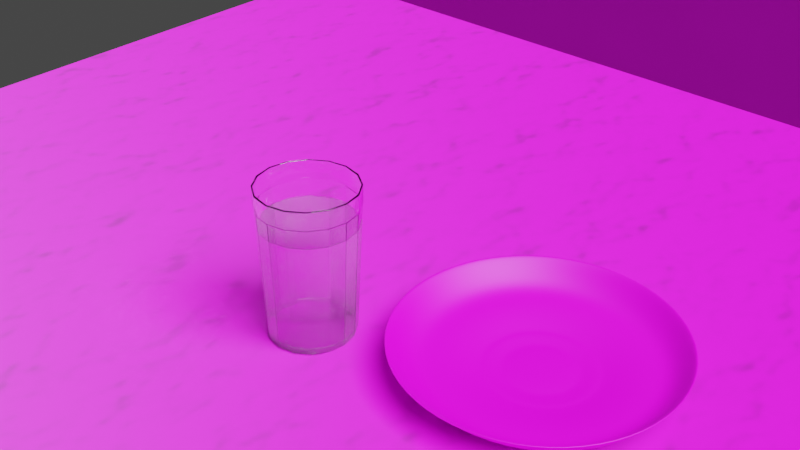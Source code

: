 # Source: blend.blend  (saved by Blender 2.91.10; exported with 4.5.12 LTS)
import bpy
from mathutils import Matrix  # noqa: F401  (used for matrix-valued properties, if any)

bpy.ops.wm.read_factory_settings(use_empty=True)
scene = bpy.context.scene
scene.name = 'Scene'

# ---- collections
col_collection = bpy.data.collections.new('Collection'); scene.collection.children.link(col_collection)
col_x = bpy.data.collections.new('Натюрморт'); scene.collection.children.link(col_x)

# ---- images (referenced by path relative to the original .blend; pixels are not part of the script)
import os
ASSET_DIR = os.environ.get("B2B_ASSET_DIR", "")  # directory of the original .blend (textures are referenced by path, not embedded)
HERE = os.path.dirname(os.path.abspath(__file__))  # packed textures are extracted next to this script under _unpacked/

def load_image(name, relpath, width, height, colorspace="sRGB"):
    """Load a texture the original file referenced (path relative to the .blend, or extracted next to this script)."""
    p = next((c for c in (os.path.join(HERE, relpath), os.path.join(ASSET_DIR, relpath)) if relpath and os.path.exists(c)), "")
    if p:
        img = bpy.data.images.load(p, check_existing=True)
        img.name = name
    else:  # same state as the original file: an image datablock whose file is absent (Cycles renders it pink)
        img = bpy.data.images.new(name, width, height)
        img.source = "FILE"
        img.filepath = "//" + (relpath or name)
    img.colorspace_settings.name = colorspace
    return img
img_bricks01_col_var1_3k_jpg = load_image('Bricks01_COL_VAR1_3K.jpg', 'Стакан/Bricks01_COL_VAR1_3K.jpg', 1024, 1024, 'sRGB')
img_woodplanksworn33_col_var1_3k_jpg = load_image('WoodPlanksWorn33_COL_VAR1_3K.jpg', 'Стакан/3K/WoodPlanksWorn33_COL_VAR1_3K.jpg', 1024, 1024, 'sRGB')
img_woodplanksworn33_nrm_3k_jpg = load_image('WoodPlanksWorn33_NRM_3K.jpg', 'Стакан/3K/WoodPlanksWorn33_NRM_3K.jpg', 1024, 1024, 'sRGB')
img_x = load_image('Текстура тарелки', 'Стакан/Текстура тарелки.png', 1024, 1024, 'sRGB')

# ---- materials (node trees are filled in below, after node groups)
mat_x = bpy.data.materials.new('Материал')
mat_x.displacement_method = 'BOTH'
mat_003 = bpy.data.materials.new('Материал.003')
mat_003.displacement_method = 'BOTH'
mat_002 = bpy.data.materials.new('Материал.002')
mat_004 = bpy.data.materials.new('Материал.004')
mat_006 = bpy.data.materials.new('Материал.006')

# ---- material node trees
mat_x.use_nodes = True; mat_x.node_tree.nodes.clear()
_N = mat_x.node_tree.nodes; _L = mat_x.node_tree.links
n0 = _N.new('ShaderNodeBsdfPrincipled'); n0.name = 'Principled BSDF'; n0.location = (10, 300)
n0.distribution = 'GGX'
n0.subsurface_method = 'BURLEY'
n0.inputs[3].default_value = 1.45
n0.inputs[27].default_value = (0.0, 0.0, 0.0, 1.0)
n0.inputs[28].default_value = 1.0
n1 = _N.new('ShaderNodeOutputMaterial'); n1.name = 'Material Output'; n1.location = (300, 300)
n2 = _N.new('ShaderNodeTexImage'); n2.name = 'Изображение-текстура'; n2.location = (-816, 100)
n2.image = img_bricks01_col_var1_3k_jpg
n3 = _N.new('ShaderNodeTexCoord'); n3.name = 'Текстурные координаты'; n3.location = (-600, -180)
n4 = _N.new('ShaderNodeVectorDisplacement'); n4.name = 'Векторное смещение'; n4.location = (-180, 0)
n4.inputs[2].default_value = 0.001
n5 = _N.new('ShaderNodeTexNoise'); n5.name = 'Текстура шума'; n5.location = (-380, -80)
n5.inputs[2].default_value = 2.3
_L.new(n0.outputs[0], n1.inputs[0])
_L.new(n2.outputs[0], n0.inputs[0])
_L.new(n3.outputs[3], n5.inputs[0])
_L.new(n5.outputs[1], n4.inputs[0])
_L.new(n4.outputs[0], n1.inputs[2])
n1.is_active_output = True
mat_003.use_nodes = True; mat_003.node_tree.nodes.clear()
_N = mat_003.node_tree.nodes; _L = mat_003.node_tree.links
n0 = _N.new('ShaderNodeTexImage'); n0.name = 'Изображение-текстура'; n0.location = (-634, 305)
n0.image = img_woodplanksworn33_col_var1_3k_jpg
n1 = _N.new('ShaderNodeTexNoise'); n1.name = 'Текстура шума'; n1.location = (-277, 111)
n1.inputs[2].default_value = 11.4
n2 = _N.new('ShaderNodeTexCoord'); n2.name = 'Текстурные координаты'; n2.location = (-599, -14)
n3 = _N.new('ShaderNodeVectorDisplacement'); n3.name = 'Векторное смещение'; n3.location = (90, 25)
n3.inputs[1].default_value = 0.5
n3.inputs[2].default_value = 0.05
n4 = _N.new('ShaderNodeBsdfPrincipled'); n4.name = 'Principled BSDF'; n4.location = (423, 319)
n4.distribution = 'GGX'
n4.subsurface_method = 'BURLEY'
n4.inputs[3].default_value = 1.45
n4.inputs[27].default_value = (0.0, 0.0, 0.0, 1.0)
n4.inputs[28].default_value = 1.0
n5 = _N.new('ShaderNodeOutputMaterial'); n5.name = 'Material Output'; n5.location = (817, 199)
n6 = _N.new('ShaderNodeTexImage'); n6.name = 'Изображение-текстура.001'; n6.location = (-271, -255)
n6.image = img_woodplanksworn33_nrm_3k_jpg
_L.new(n0.outputs[0], n4.inputs[0])
_L.new(n2.outputs[3], n1.inputs[0])
_L.new(n1.outputs[1], n3.inputs[0])
_L.new(n3.outputs[0], n5.inputs[2])
_L.new(n4.outputs[0], n5.inputs[0])
_L.new(n6.outputs[0], n4.inputs[5])
n5.is_active_output = True
mat_002.use_nodes = True; mat_002.node_tree.nodes.clear()
_N = mat_002.node_tree.nodes; _L = mat_002.node_tree.links
n0 = _N.new('ShaderNodeOutputMaterial'); n0.name = 'Material Output'; n0.location = (300, 300)
n1 = _N.new('ShaderNodeBsdfGlass'); n1.name = 'BSDF стекла'; n1.location = (-17, 300)
n1.distribution = 'BECKMANN'
n1.inputs[1].default_value = 0.05
_L.new(n1.outputs[0], n0.inputs[0])
n0.is_active_output = True
mat_004.use_nodes = True; mat_004.node_tree.nodes.clear()
_N = mat_004.node_tree.nodes; _L = mat_004.node_tree.links
n0 = _N.new('ShaderNodeOutputMaterial'); n0.name = 'Material Output'; n0.location = (421, 373)
n1 = _N.new('ShaderNodeBsdfPrincipled'); n1.name = 'Principled BSDF'; n1.location = (131, 373)
n1.distribution = 'GGX'
n1.subsurface_method = 'BURLEY'
n1.inputs[2].default_value = 0.2
n1.inputs[3].default_value = 1.45
n1.inputs[9].default_value = (0.2, 0.2, 0.2)
n1.inputs[18].default_value = 0.9007
n1.inputs[27].default_value = (0.0, 0.0, 0.0, 1.0)
n1.inputs[28].default_value = 1.0
n2 = _N.new('ShaderNodeTexWhiteNoise'); n2.name = 'White Noise Texture'; n2.location = (-333, 156)
_L.new(n1.outputs[0], n0.inputs[0])
_L.new(n2.outputs[0], n1.inputs[4])
n0.is_active_output = True
mat_006.use_nodes = True; mat_006.node_tree.nodes.clear()
_N = mat_006.node_tree.nodes; _L = mat_006.node_tree.links
n0 = _N.new('ShaderNodeBsdfPrincipled'); n0.name = 'Principled BSDF'; n0.location = (10, 300)
n0.distribution = 'GGX'
n0.subsurface_method = 'BURLEY'
n0.inputs[3].default_value = 1.45
n0.inputs[27].default_value = (0.0, 0.0, 0.0, 1.0)
n0.inputs[28].default_value = 1.0
n1 = _N.new('ShaderNodeOutputMaterial'); n1.name = 'Material Output'; n1.location = (300, 300)
n2 = _N.new('ShaderNodeTexImage'); n2.name = 'Изображение-текстура'; n2.location = (-460, 280)
n2.image = img_x
_L.new(n0.outputs[0], n1.inputs[0])
_L.new(n2.outputs[0], n0.inputs[0])
n1.is_active_output = True

# ---- world
world_world = bpy.data.worlds.new('World'); scene.world = world_world
world_world.use_nodes = True; world_world.node_tree.nodes.clear()
_N = world_world.node_tree.nodes; _L = world_world.node_tree.links
n0 = _N.new('ShaderNodeOutputWorld'); n0.name = 'World Output'; n0.location = (300, 300)
n1 = _N.new('ShaderNodeBackground'); n1.name = 'Background'; n1.location = (10, 300)
n1.inputs[0].default_value = (0.05088, 0.05088, 0.05088, 1.0)
_L.new(n1.outputs[0], n0.inputs[0])
n0.is_active_output = True
world_world.color = (0.05088, 0.05088, 0.05088)
world_world.use_sun_shadow = False
world_world.sun_shadow_jitter_overblur = 0.0

# ---- cameras
cam_camera = bpy.data.cameras.new('Camera')
cam_camera.clip_end = 100.0
cam_camera.ortho_scale = 7.314

# ---- lights
light_light = bpy.data.lights.new('Light', 'SUN')
light_light.transmission_factor = 0.0
light_light.angle = 0.7854
light_light.energy = 5.0
light_light.shadow_soft_size = 4.0
light_light.shadow_cascade_max_distance = 1000.0

# ---- meshes
me_001 = bpy.data.meshes.new('Плоскость.001')
me_001.from_pydata([(-1.0, -1.0, 0.0), (1.0, -1.0, 0.0), (-1.0, 1.0, 0.0), (1.0, 1.0, 0.0)], [], [(0, 1, 3, 2)])
_uv = me_001.uv_layers.new(name='UVКарта')
_uv.uv.foreach_set('vector', [0.0, 0.0, 1.0, 0.0, 1.0, 1.0, 0.0, 1.0])
me_001.materials.append(mat_x)
me_001.use_remesh_fix_poles = True
me_001.use_remesh_preserve_attributes = False
me_001.use_mirror_vertex_groups = False
me_001.update()
me_004 = bpy.data.meshes.new('Плоскость.004')
me_004.from_pydata([(-1.0, -1.0, 0.0), (1.0, -1.0, 0.0), (-1.0, 1.0, 0.0), (1.0, 1.0, 0.0)], [], [(0, 1, 3, 2)])
_uv = me_004.uv_layers.new(name='UVКарта')
_uv.uv.foreach_set('vector', [0.0, 0.0, 1.0, 0.0, 1.0, 1.0, 0.0, 1.0])
me_004.materials.append(mat_003)
me_004.use_remesh_fix_poles = True
me_004.use_remesh_preserve_attributes = False
me_004.use_mirror_vertex_groups = False
me_004.update()
me_x = bpy.data.meshes.new('Цилиндр')
me_x.from_pydata([(8.399e-10, 0.06137, -0.1095), (0.0, 0.07, 0.11), (0.02348, 0.0567, -0.1095), (0.02679, 0.06467, 0.11), (0.04339, 0.04339, -0.1095), (0.0495, 0.0495, 0.11), (0.0567, 0.02348, -0.1095), (0.06467, 0.02679, 0.11), (0.06137, -2.682e-09, -0.1095), (0.07, -3.06e-09, 0.11), (0.0567, -0.02348, -0.1095), (0.06467, -0.02679, 0.11), (0.04339, -0.04339, -0.1095), (0.0495, -0.0495, 0.11), (0.02348, -0.0567, -0.1095), (0.02679, -0.06467, 0.11), (1.011e-08, -0.06137, -0.1095), (1.057e-08, -0.07, 0.11), (-0.02348, -0.0567, -0.1095), (-0.02679, -0.06467, 0.11), (-0.04339, -0.04339, -0.1095), (-0.0495, -0.0495, 0.11), (-0.0567, -0.02348, -0.1095), (-0.06467, -0.02679, 0.11), (-0.06137, 7.318e-10, -0.1095), (-0.07, 8.347e-10, 0.11), (-0.0567, 0.02348, -0.1095), (-0.06467, 0.02679, 0.11), (-0.04339, 0.04339, -0.1095), (-0.0495, 0.0495, 0.11), (-0.02348, 0.0567, -0.1095), (-0.02679, 0.06467, 0.11), (0.0, 0.07, 0.1077), (0.02679, 0.06467, 0.1077), (0.0495, 0.0495, 0.1077), (0.06467, 0.02679, 0.1077), (0.07, -3.06e-09, 0.1077), (0.06467, -0.02679, 0.1077), (0.0495, -0.0495, 0.1077), (0.02679, -0.06467, 0.1077), (1.057e-08, -0.07, 0.1077), (-0.02679, -0.06467, 0.1077), (-0.0495, -0.0495, 0.1077), (-0.06467, -0.02679, 0.1077), (-0.07, 8.347e-10, 0.1077), (-0.06467, 0.02679, 0.1077), (-0.0495, 0.0495, 0.1077), (-0.02679, 0.06467, 0.1077), (0.02679, 0.06467, 0.08322), (0.0495, 0.0495, 0.08322), (0.06467, 0.02679, 0.08322), (0.07, -3.06e-09, 0.08322), (0.06467, -0.02679, 0.08322), (0.0495, -0.0495, 0.08322), (0.02679, -0.06467, 0.08322), (1.057e-08, -0.07, 0.08322), (-0.02679, -0.06467, 0.08322), (-0.0495, -0.0495, 0.08322), (-0.06467, -0.02679, 0.08322), (-0.07, 8.347e-10, 0.08322), (-0.06467, 0.02679, 0.08322), (-0.0495, 0.0495, 0.08322), (-0.02679, 0.06467, 0.08322), (0.0, 0.07, 0.08322), (0.02637, 0.06366, 0.08108), (0.04872, 0.04872, 0.08108), (0.06366, 0.02637, 0.08108), (0.0689, -3.012e-09, 0.08108), (0.06366, -0.02637, 0.08108), (0.04872, -0.04872, 0.08108), (0.02637, -0.06366, 0.08108), (1.05e-08, -0.0689, 0.08108), (-0.02637, -0.06366, 0.08108), (-0.04872, -0.04872, 0.08108), (-0.06366, -0.02637, 0.08108), (-0.0689, 8.216e-10, 0.08108), (-0.06366, 0.02637, 0.08108), (-0.04872, 0.04872, 0.08108), (-0.02637, 0.06366, 0.08108), (9.688e-11, 0.0689, 0.08108), (0.02348, 0.05669, -0.1078), (0.04339, 0.04339, -0.1078), (0.05669, 0.02348, -0.1078), (0.06136, -2.682e-09, -0.1078), (0.05669, -0.02348, -0.1078), (0.04339, -0.04339, -0.1078), (0.02348, -0.05669, -0.1078), (1.011e-08, -0.06136, -0.1078), (-0.02348, -0.05669, -0.1078), (-0.04339, -0.04339, -0.1078), (-0.05669, -0.02348, -0.1078), (-0.06136, 7.317e-10, -0.1078), (-0.05669, 0.02348, -0.1078), (-0.04339, 0.04339, -0.1078), (-0.02348, 0.05669, -0.1078), (8.408e-10, 0.06136, -0.1078), (8.446e-10, 0.06131, -0.1003), (0.02346, 0.05665, -0.1003), (0.04336, 0.04336, -0.1003), (0.05665, 0.02346, -0.1003), (0.06131, -2.68e-09, -0.1003), (0.05665, -0.02346, -0.1003), (0.04336, -0.04336, -0.1003), (0.02346, -0.05665, -0.1003), (1.01e-08, -0.06131, -0.1003), (-0.02346, -0.05665, -0.1003), (-0.04336, -0.04336, -0.1003), (-0.05665, -0.02346, -0.1003), (-0.06131, 7.312e-10, -0.1003), (-0.05665, 0.02346, -0.1003), (-0.04336, 0.04336, -0.1003), (-0.02346, 0.05665, -0.1003), (0.02313, 0.05584, -0.1004), (0.02315, 0.05588, -0.1078), (0.04274, 0.04274, -0.1004), (0.04277, 0.04277, -0.1078), (0.05584, 0.02313, -0.1004), (0.05588, 0.02315, -0.1078), (0.06044, -2.662e-09, -0.1004), (0.06048, -2.664e-09, -0.1078), (0.05584, -0.02313, -0.1004), (0.05588, -0.02315, -0.1078), (0.04274, -0.04274, -0.1004), (0.04277, -0.04277, -0.1078), (0.02313, -0.05584, -0.1004), (0.02315, -0.05588, -0.1078), (1.008e-08, -0.06044, -0.1004), (1.009e-08, -0.06048, -0.1078), (-0.02313, -0.05584, -0.1004), (-0.02315, -0.05588, -0.1078), (-0.04274, -0.04274, -0.1004), (-0.04277, -0.04277, -0.1078), (-0.05584, -0.02313, -0.1004), (-0.05588, -0.02315, -0.1078), (-0.06044, 7.008e-10, -0.1004), (-0.06048, 7.013e-10, -0.1078), (-0.05584, 0.02313, -0.1004), (-0.05588, 0.02315, -0.1078), (-0.04274, 0.04274, -0.1004), (-0.04277, 0.04277, -0.1078), (-0.02313, 0.05584, -0.1004), (-0.02315, 0.05588, -0.1078), (9.537e-10, 0.06048, -0.1078), (9.575e-10, 0.06044, -0.1004), (-3.036e-08, 0.06137, -0.1111), (0.02348, 0.0567, -0.1111), (0.02348, 0.05669, -0.1094), (0.04339, 0.04339, -0.1111), (0.04339, 0.04339, -0.1094), (0.0567, 0.02348, -0.1111), (0.05669, 0.02348, -0.1094), (0.06137, -7.923e-09, -0.1111), (0.06136, -7.923e-09, -0.1094), (0.0567, -0.02348, -0.1111), (0.05669, -0.02348, -0.1094), (0.04339, -0.04339, -0.1111), (0.04339, -0.04339, -0.1094), (0.02348, -0.0567, -0.1111), (0.02348, -0.05669, -0.1094), (-2.11e-08, -0.06137, -0.1111), (-2.11e-08, -0.06136, -0.1094), (-0.02348, -0.0567, -0.1111), (-0.02348, -0.05669, -0.1094), (-0.04339, -0.04339, -0.1111), (-0.04339, -0.04339, -0.1094), (-0.0567, -0.02348, -0.1111), (-0.05669, -0.02348, -0.1094), (-0.06137, -4.509e-09, -0.1111), (-0.06136, -4.509e-09, -0.1094), (-0.0567, 0.02348, -0.1111), (-0.05669, 0.02348, -0.1094), (-0.04339, 0.04339, -0.1111), (-0.04339, 0.04339, -0.1094), (-0.02348, 0.0567, -0.1111), (-0.02348, 0.05669, -0.1094), (-3.036e-08, 0.06136, -0.1094), (1.925e-10, 0.06793, 0.05789), (0.026, 0.06276, 0.05789), (0.04803, 0.04803, 0.05789), (0.06276, 0.026, 0.05789), (0.06793, -2.969e-09, 0.05789), (0.06276, -0.026, 0.05789), (0.04803, -0.04803, 0.05789), (0.026, -0.06276, 0.05789), (1.045e-08, -0.06793, 0.05789), (-0.026, -0.06276, 0.05789), (-0.04803, -0.04803, 0.05789), (-0.06276, -0.026, 0.05789), (-0.06793, 8.101e-10, 0.05789), (-0.06276, 0.026, 0.05789), (-0.04803, 0.04803, 0.05789), (-0.026, 0.06276, 0.05789)], [], [(32, 1, 3, 33), (33, 3, 5, 34), (34, 5, 7, 35), (35, 7, 9, 36), (36, 9, 11, 37), (37, 11, 13, 38), (38, 13, 15, 39), (39, 15, 17, 40), (40, 17, 19, 41), (41, 19, 21, 42), (42, 21, 23, 43), (43, 23, 25, 44), (44, 25, 27, 45), (45, 27, 29, 46), (46, 29, 31, 47), (47, 31, 1, 32), (0, 2, 4, 6, 8, 10, 12, 14, 16, 18, 20, 22, 24, 26, 28, 30), (62, 47, 32, 63), (61, 46, 47, 62), (60, 45, 46, 61), (59, 44, 45, 60), (58, 43, 44, 59), (57, 42, 43, 58), (56, 41, 42, 57), (55, 40, 41, 56), (54, 39, 40, 55), (53, 38, 39, 54), (52, 37, 38, 53), (51, 36, 37, 52), (50, 35, 36, 51), (49, 34, 35, 50), (48, 33, 34, 49), (63, 32, 33, 48), (79, 63, 48, 64), (64, 48, 49, 65), (65, 49, 50, 66), (66, 50, 51, 67), (67, 51, 52, 68), (68, 52, 53, 69), (69, 53, 54, 70), (70, 54, 55, 71), (71, 55, 56, 72), (72, 56, 57, 73), (73, 57, 58, 74), (74, 58, 59, 75), (75, 59, 60, 76), (76, 60, 61, 77), (77, 61, 62, 78), (78, 62, 63, 79), (191, 78, 79, 176), (190, 77, 78, 191), (189, 76, 77, 190), (188, 75, 76, 189), (187, 74, 75, 188), (186, 73, 74, 187), (185, 72, 73, 186), (184, 71, 72, 185), (183, 70, 71, 184), (182, 69, 70, 183), (181, 68, 69, 182), (180, 67, 68, 181), (179, 66, 67, 180), (178, 65, 66, 179), (177, 64, 65, 178), (176, 79, 64, 177), (2, 0, 144, 145), (28, 26, 169, 171), (93, 94, 174, 172), (10, 8, 151, 153), (95, 80, 146, 175), (92, 93, 172, 170), (18, 16, 159, 161), (91, 92, 170, 168), (26, 24, 167, 169), (90, 91, 168, 166), (8, 6, 149, 151), (89, 90, 166, 164), (16, 14, 157, 159), (88, 89, 164, 162), (87, 88, 162, 160), (24, 22, 165, 167), (109, 110, 138, 136), (84, 83, 119, 121), (108, 109, 136, 134), (83, 82, 117, 119), (107, 108, 134, 132), (82, 81, 115, 117), (106, 107, 132, 130), (95, 94, 141, 142), (81, 80, 113, 115), (105, 106, 130, 128), (94, 93, 139, 141), (80, 95, 142, 113), (104, 105, 128, 126), (93, 92, 137, 139), (103, 104, 126, 124), (92, 91, 135, 137), (142, 143, 112, 113), (113, 112, 114, 115), (115, 114, 116, 117), (117, 116, 118, 119), (119, 118, 120, 121), (121, 120, 122, 123), (123, 122, 124, 125), (125, 124, 126, 127), (127, 126, 128, 129), (129, 128, 130, 131), (131, 130, 132, 133), (133, 132, 134, 135), (135, 134, 136, 137), (137, 136, 138, 139), (139, 138, 140, 141), (141, 140, 143, 142), (85, 84, 121, 123), (96, 97, 112, 143), (110, 111, 140, 138), (86, 85, 123, 125), (97, 98, 114, 112), (111, 96, 143, 140), (87, 86, 125, 127), (98, 99, 116, 114), (88, 87, 127, 129), (99, 100, 118, 116), (89, 88, 129, 131), (100, 101, 120, 118), (90, 89, 131, 133), (101, 102, 122, 120), (91, 90, 133, 135), (102, 103, 124, 122), (144, 175, 146, 145), (145, 146, 148, 147), (147, 148, 150, 149), (149, 150, 152, 151), (151, 152, 154, 153), (153, 154, 156, 155), (155, 156, 158, 157), (157, 158, 160, 159), (159, 160, 162, 161), (161, 162, 164, 163), (163, 164, 166, 165), (165, 166, 168, 167), (167, 168, 170, 169), (169, 170, 172, 171), (171, 172, 174, 173), (173, 174, 175, 144), (80, 81, 148, 146), (94, 95, 175, 174), (81, 82, 150, 148), (20, 18, 161, 163), (82, 83, 152, 150), (12, 10, 153, 155), (30, 28, 171, 173), (83, 84, 154, 152), (4, 2, 145, 147), (84, 85, 156, 154), (22, 20, 163, 165), (85, 86, 158, 156), (14, 12, 155, 157), (0, 30, 173, 144), (86, 87, 160, 158), (6, 4, 147, 149), (96, 176, 177, 97), (97, 177, 178, 98), (98, 178, 179, 99), (99, 179, 180, 100), (100, 180, 181, 101), (101, 181, 182, 102), (102, 182, 183, 103), (103, 183, 184, 104), (104, 184, 185, 105), (105, 185, 186, 106), (106, 186, 187, 107), (107, 187, 188, 108), (108, 188, 189, 109), (109, 189, 190, 110), (110, 190, 191, 111), (111, 191, 176, 96)])
me_x.polygons.foreach_set('use_smooth', [1, 1, 1, 1, 1, 1, 1, 1, 1, 1, 1, 1, 1, 1, 1, 1, 0, 1, 1, 1, 1, 1, 1, 1, 1, 1, 1, 1, 1, 1, 1, 1, 1, 0, 0, 0, 0, 0, 0, 0, 0, 0, 0, 0, 0, 0, 0, 0, 0, 0, 0, 0, 0, 0, 0, 0, 0, 0, 0, 0, 0, 0, 0, 0, 0, 0, 0, 0, 0, 0, 0, 0, 0, 0, 0, 0, 0, 0, 0, 0, 0, 0, 0, 0, 0, 0, 0, 0, 0, 0, 0, 0, 0, 0, 0, 0, 0, 0, 0, 0, 0, 0, 0, 0, 0, 0, 0, 0, 0, 0, 0, 0, 0, 0, 0, 0, 0, 0, 0, 0, 0, 0, 0, 0, 0, 0, 0, 0, 0, 0, 0, 0, 0, 0, 0, 0, 0, 0, 0, 0, 0, 0, 0, 0, 0, 0, 0, 0, 0, 0, 0, 0, 0, 0, 0, 0, 0, 0, 0, 0, 0, 0, 0, 0, 0, 0, 0, 0, 0, 0, 0, 0, 0, 0, 0, 0, 0])
_uv = me_x.uv_layers.new(name='UVКарта')
_uv.uv.foreach_set('vector', [1.0, 0.9949, 1.0, 1.0, 0.9375, 1.0, 0.9375, 0.9949, 0.9375, 0.9949, 0.9375, 1.0, 0.875, 1.0, 0.875, 0.9949, 0.875, 0.9949, 0.875, 1.0, 0.8125, 1.0, 0.8125, 0.9949, 0.8125, 0.9949, 0.8125, 1.0, 0.75, 1.0, 0.75, 0.9949, 0.75, 0.9949, 0.75, 1.0, 0.6875, 1.0, 0.6875, 0.9949, 0.6875, 0.9949, 0.6875, 1.0, 0.625, 1.0, 0.625, 0.9949, 0.625, 0.9949, 0.625, 1.0, 0.5625, 1.0, 0.5625, 0.9949, 0.5625, 0.9949, 0.5625, 1.0, 0.5, 1.0, 0.5, 0.9949, 0.5, 0.9949, 0.5, 1.0, 0.4375, 1.0, 0.4375, 0.9949, 0.4375, 0.9949, 0.4375, 1.0, 0.375, 1.0, 0.375, 0.9949, 0.375, 0.9949, 0.375, 1.0, 0.3125, 1.0, 0.3125, 0.9949, 0.3125, 0.9949, 0.3125, 1.0, 0.25, 1.0, 0.25, 0.9949, 0.25, 0.9949, 0.25, 1.0, 0.1875, 1.0, 0.1875, 0.9949, 0.1875, 0.9949, 0.1875, 1.0, 0.125, 1.0, 0.125, 0.9949, 0.125, 0.9949, 0.125, 1.0, 0.0625, 1.0, 0.0625, 0.9949, 0.0625, 0.9949, 0.0625, 1.0, 0.0, 1.0, 0.0, 0.9949, 0.75, 0.49, 0.8418, 0.4717, 0.9197, 0.4197, 0.9717, 0.3418, 0.99, 0.25, 0.9717, 0.1582, 0.9197, 0.08029, 0.8418, 0.02827, 0.75, 0.01, 0.6582, 0.02827, 0.5803, 0.08029, 0.5283, 0.1582, 0.51, 0.25, 0.5283, 0.3418, 0.5803, 0.4197, 0.6582, 0.4717, 0.0625, 0.9391, 0.0625, 0.9949, 0.0, 0.9949, 0.0, 0.9391, 0.125, 0.9391, 0.125, 0.9949, 0.0625, 0.9949, 0.0625, 0.9391, 0.1875, 0.9391, 0.1875, 0.9949, 0.125, 0.9949, 0.125, 0.9391, 0.25, 0.9391, 0.25, 0.9949, 0.1875, 0.9949, 0.1875, 0.9391, 0.3125, 0.9391, 0.3125, 0.9949, 0.25, 0.9949, 0.25, 0.9391, 0.375, 0.9391, 0.375, 0.9949, 0.3125, 0.9949, 0.3125, 0.9391, 0.4375, 0.9391, 0.4375, 0.9949, 0.375, 0.9949, 0.375, 0.9391, 0.5, 0.9391, 0.5, 0.9949, 0.4375, 0.9949, 0.4375, 0.9391, 0.5625, 0.9391, 0.5625, 0.9949, 0.5, 0.9949, 0.5, 0.9391, 0.625, 0.9391, 0.625, 0.9949, 0.5625, 0.9949, 0.5625, 0.9391, 0.6875, 0.9391, 0.6875, 0.9949, 0.625, 0.9949, 0.625, 0.9391, 0.75, 0.9391, 0.75, 0.9949, 0.6875, 0.9949, 0.6875, 0.9391, 0.8125, 0.9391, 0.8125, 0.9949, 0.75, 0.9949, 0.75, 0.9391, 0.875, 0.9391, 0.875, 0.9949, 0.8125, 0.9949, 0.8125, 0.9391, 0.9375, 0.9391, 0.9375, 0.9949, 0.875, 0.9949, 0.875, 0.9391, 1.0, 0.9391, 1.0, 0.9949, 0.9375, 0.9949, 0.9375, 0.9391, 1.0, 0.9343, 1.0, 0.9391, 0.9375, 0.9391, 0.9375, 0.9343, 0.9375, 0.9343, 0.9375, 0.9391, 0.875, 0.9391, 0.875, 0.9343, 0.875, 0.9343, 0.875, 0.9391, 0.8125, 0.9391, 0.8125, 0.9343, 0.8125, 0.9343, 0.8125, 0.9391, 0.75, 0.9391, 0.75, 0.9343, 0.75, 0.9343, 0.75, 0.9391, 0.6875, 0.9391, 0.6875, 0.9343, 0.6875, 0.9343, 0.6875, 0.9391, 0.625, 0.9391, 0.625, 0.9343, 0.625, 0.9343, 0.625, 0.9391, 0.5625, 0.9391, 0.5625, 0.9343, 0.5625, 0.9343, 0.5625, 0.9391, 0.5, 0.9391, 0.5, 0.9343, 0.5, 0.9343, 0.5, 0.9391, 0.4375, 0.9391, 0.4375, 0.9343, 0.4375, 0.9343, 0.4375, 0.9391, 0.375, 0.9391, 0.375, 0.9343, 0.375, 0.9343, 0.375, 0.9391, 0.3125, 0.9391, 0.3125, 0.9343, 0.3125, 0.9343, 0.3125, 0.9391, 0.25, 0.9391, 0.25, 0.9343, 0.25, 0.9343, 0.25, 0.9391, 0.1875, 0.9391, 0.1875, 0.9343, 0.1875, 0.9343, 0.1875, 0.9391, 0.125, 0.9391, 0.125, 0.9343, 0.125, 0.9343, 0.125, 0.9391, 0.0625, 0.9391, 0.0625, 0.9343, 0.0625, 0.9343, 0.0625, 0.9391, 0.0, 0.9391, 0.0, 0.9343, 0.0625, 0.8818, 0.0625, 0.9343, 0.0, 0.9343, 0.0, 0.8818, 0.125, 0.8818, 0.125, 0.9343, 0.0625, 0.9343, 0.0625, 0.8818, 0.1875, 0.8818, 0.1875, 0.9343, 0.125, 0.9343, 0.125, 0.8818, 0.25, 0.8818, 0.25, 0.9343, 0.1875, 0.9343, 0.1875, 0.8818, 0.3125, 0.8818, 0.3125, 0.9343, 0.25, 0.9343, 0.25, 0.8818, 0.375, 0.8818, 0.375, 0.9343, 0.3125, 0.9343, 0.3125, 0.8818, 0.4375, 0.8818, 0.4375, 0.9343, 0.375, 0.9343, 0.375, 0.8818, 0.5, 0.8818, 0.5, 0.9343, 0.4375, 0.9343, 0.4375, 0.8818, 0.5625, 0.8818, 0.5625, 0.9343, 0.5, 0.9343, 0.5, 0.8818, 0.625, 0.8818, 0.625, 0.9343, 0.5625, 0.9343, 0.5625, 0.8818, 0.6875, 0.8818, 0.6875, 0.9343, 0.625, 0.9343, 0.625, 0.8818, 0.75, 0.8818, 0.75, 0.9343, 0.6875, 0.9343, 0.6875, 0.8818, 0.8125, 0.8818, 0.8125, 0.9343, 0.75, 0.9343, 0.75, 0.8818, 0.875, 0.8818, 0.875, 0.9343, 0.8125, 0.9343, 0.8125, 0.8818, 0.9375, 0.8818, 0.9375, 0.9343, 0.875, 0.9343, 0.875, 0.8818, 1.0, 0.8818, 1.0, 0.9343, 0.9375, 0.9343, 0.9375, 0.8818, 0.8418, 0.4717, 0.75, 0.49, 0.75, 0.49, 0.8418, 0.4717, 0.5803, 0.4197, 0.5283, 0.3418, 0.5283, 0.3418, 0.5803, 0.4197, 0.125, 0.5043, 0.0625, 0.5043, 0.0625, 0.5043, 0.125, 0.5043, 0.9717, 0.1582, 0.99, 0.25, 0.99, 0.25, 0.9717, 0.1582, 1.0, 0.5043, 0.9375, 0.5043, 0.9375, 0.5043, 1.0, 0.5043, 0.1875, 0.5043, 0.125, 0.5043, 0.125, 0.5043, 0.1875, 0.5043, 0.6582, 0.02827, 0.75, 0.01, 0.75, 0.01, 0.6582, 0.02827, 0.25, 0.5043, 0.1875, 0.5043, 0.1875, 0.5043, 0.25, 0.5043, 0.5283, 0.3418, 0.51, 0.25, 0.51, 0.25, 0.5283, 0.3418, 0.3125, 0.5043, 0.25, 0.5043, 0.25, 0.5043, 0.3125, 0.5043, 0.99, 0.25, 0.9717, 0.3418, 0.9717, 0.3418, 0.99, 0.25, 0.375, 0.5043, 0.3125, 0.5043, 0.3125, 0.5043, 0.375, 0.5043, 0.75, 0.01, 0.8418, 0.02827, 0.8418, 0.02827, 0.75, 0.01, 0.4375, 0.5043, 0.375, 0.5043, 0.375, 0.5043, 0.4375, 0.5043, 0.5, 0.5043, 0.4375, 0.5043, 0.4375, 0.5043, 0.5, 0.5043, 0.51, 0.25, 0.5283, 0.1582, 0.5283, 0.1582, 0.51, 0.25, 0.1875, 0.5238, 0.125, 0.5238, 0.125, 0.5238, 0.1875, 0.5238, 0.6875, 0.5043, 0.75, 0.5043, 0.75, 0.5043, 0.6875, 0.5043, 0.25, 0.5238, 0.1875, 0.5238, 0.1875, 0.5238, 0.25, 0.5238, 0.75, 0.5043, 0.8125, 0.5043, 0.8125, 0.5043, 0.75, 0.5043, 0.3125, 0.5238, 0.25, 0.5238, 0.25, 0.5238, 0.3125, 0.5238, 0.8125, 0.5043, 0.875, 0.5043, 0.875, 0.5043, 0.8125, 0.5043, 0.375, 0.5238, 0.3125, 0.5238, 0.3125, 0.5238, 0.375, 0.5238, 0.0, 0.5043, 0.0625, 0.5043, 0.0625, 0.5043, 0.0, 0.5043, 0.875, 0.5043, 0.9375, 0.5043, 0.9375, 0.5043, 0.875, 0.5043, 0.4375, 0.5238, 0.375, 0.5238, 0.375, 0.5238, 0.4375, 0.5238, 0.0625, 0.5043, 0.125, 0.5043, 0.125, 0.5043, 0.0625, 0.5043, 0.9375, 0.5043, 1.0, 0.5043, 1.0, 0.5043, 0.9375, 0.5043, 0.5, 0.5238, 0.4375, 0.5238, 0.4375, 0.5238, 0.5, 0.5238, 0.125, 0.5043, 0.1875, 0.5043, 0.1875, 0.5043, 0.125, 0.5043, 0.5625, 0.5238, 0.5, 0.5238, 0.5, 0.5238, 0.5625, 0.5238, 0.1875, 0.5043, 0.25, 0.5043, 0.25, 0.5043, 0.1875, 0.5043, 1.0, 0.5043, 1.0, 0.5238, 0.9375, 0.5238, 0.9375, 0.5043, 0.9375, 0.5043, 0.9375, 0.5238, 0.875, 0.5238, 0.875, 0.5043, 0.875, 0.5043, 0.875, 0.5238, 0.8125, 0.5238, 0.8125, 0.5043, 0.8125, 0.5043, 0.8125, 0.5238, 0.75, 0.5238, 0.75, 0.5043, 0.75, 0.5043, 0.75, 0.5238, 0.6875, 0.5238, 0.6875, 0.5043, 0.6875, 0.5043, 0.6875, 0.5238, 0.625, 0.5238, 0.625, 0.5043, 0.625, 0.5043, 0.625, 0.5238, 0.5625, 0.5238, 0.5625, 0.5043, 0.5625, 0.5043, 0.5625, 0.5238, 0.5, 0.5238, 0.5, 0.5043, 0.5, 0.5043, 0.5, 0.5238, 0.4375, 0.5238, 0.4375, 0.5043, 0.4375, 0.5043, 0.4375, 0.5238, 0.375, 0.5238, 0.375, 0.5043, 0.375, 0.5043, 0.375, 0.5238, 0.3125, 0.5238, 0.3125, 0.5043, 0.3125, 0.5043, 0.3125, 0.5238, 0.25, 0.5238, 0.25, 0.5043, 0.25, 0.5043, 0.25, 0.5238, 0.1875, 0.5238, 0.1875, 0.5043, 0.1875, 0.5043, 0.1875, 0.5238, 0.125, 0.5238, 0.125, 0.5043, 0.125, 0.5043, 0.125, 0.5238, 0.0625, 0.5238, 0.0625, 0.5043, 0.0625, 0.5043, 0.0625, 0.5238, 0.0, 0.5238, 0.0, 0.5043, 0.625, 0.5043, 0.6875, 0.5043, 0.6875, 0.5043, 0.625, 0.5043, 1.0, 0.5238, 0.9375, 0.5238, 0.9375, 0.5238, 1.0, 0.5238, 0.125, 0.5238, 0.0625, 0.5238, 0.0625, 0.5238, 0.125, 0.5238, 0.5625, 0.5043, 0.625, 0.5043, 0.625, 0.5043, 0.5625, 0.5043, 0.9375, 0.5238, 0.875, 0.5238, 0.875, 0.5238, 0.9375, 0.5238, 0.0625, 0.5238, 0.0, 0.5238, 0.0, 0.5238, 0.0625, 0.5238, 0.5, 0.5043, 0.5625, 0.5043, 0.5625, 0.5043, 0.5, 0.5043, 0.875, 0.5238, 0.8125, 0.5238, 0.8125, 0.5238, 0.875, 0.5238, 0.4375, 0.5043, 0.5, 0.5043, 0.5, 0.5043, 0.4375, 0.5043, 0.8125, 0.5238, 0.75, 0.5238, 0.75, 0.5238, 0.8125, 0.5238, 0.375, 0.5043, 0.4375, 0.5043, 0.4375, 0.5043, 0.375, 0.5043, 0.75, 0.5238, 0.6875, 0.5238, 0.6875, 0.5238, 0.75, 0.5238, 0.3125, 0.5043, 0.375, 0.5043, 0.375, 0.5043, 0.3125, 0.5043, 0.6875, 0.5238, 0.625, 0.5238, 0.625, 0.5238, 0.6875, 0.5238, 0.25, 0.5043, 0.3125, 0.5043, 0.3125, 0.5043, 0.25, 0.5043, 0.625, 0.5238, 0.5625, 0.5238, 0.5625, 0.5238, 0.625, 0.5238, 1.0, 0.5, 1.0, 0.5043, 0.9375, 0.5043, 0.9375, 0.5, 0.9375, 0.5, 0.9375, 0.5043, 0.875, 0.5043, 0.875, 0.5, 0.875, 0.5, 0.875, 0.5043, 0.8125, 0.5043, 0.8125, 0.5, 0.8125, 0.5, 0.8125, 0.5043, 0.75, 0.5043, 0.75, 0.5, 0.75, 0.5, 0.75, 0.5043, 0.6875, 0.5043, 0.6875, 0.5, 0.6875, 0.5, 0.6875, 0.5043, 0.625, 0.5043, 0.625, 0.5, 0.625, 0.5, 0.625, 0.5043, 0.5625, 0.5043, 0.5625, 0.5, 0.5625, 0.5, 0.5625, 0.5043, 0.5, 0.5043, 0.5, 0.5, 0.5, 0.5, 0.5, 0.5043, 0.4375, 0.5043, 0.4375, 0.5, 0.4375, 0.5, 0.4375, 0.5043, 0.375, 0.5043, 0.375, 0.5, 0.375, 0.5, 0.375, 0.5043, 0.3125, 0.5043, 0.3125, 0.5, 0.3125, 0.5, 0.3125, 0.5043, 0.25, 0.5043, 0.25, 0.5, 0.25, 0.5, 0.25, 0.5043, 0.1875, 0.5043, 0.1875, 0.5, 0.1875, 0.5, 0.1875, 0.5043, 0.125, 0.5043, 0.125, 0.5, 0.125, 0.5, 0.125, 0.5043, 0.0625, 0.5043, 0.0625, 0.5, 0.0625, 0.5, 0.0625, 0.5043, 0.0, 0.5043, 0.0, 0.5, 0.9375, 0.5043, 0.875, 0.5043, 0.875, 0.5043, 0.9375, 0.5043, 0.0625, 0.5043, 0.0, 0.5043, 0.0, 0.5043, 0.0625, 0.5043, 0.875, 0.5043, 0.8125, 0.5043, 0.8125, 0.5043, 0.875, 0.5043, 0.5803, 0.08029, 0.6582, 0.02827, 0.6582, 0.02827, 0.5803, 0.08029, 0.8125, 0.5043, 0.75, 0.5043, 0.75, 0.5043, 0.8125, 0.5043, 0.9197, 0.08029, 0.9717, 0.1582, 0.9717, 0.1582, 0.9197, 0.08029, 0.6582, 0.4717, 0.5803, 0.4197, 0.5803, 0.4197, 0.6582, 0.4717, 0.75, 0.5043, 0.6875, 0.5043, 0.6875, 0.5043, 0.75, 0.5043, 0.9197, 0.4197, 0.8418, 0.4717, 0.8418, 0.4717, 0.9197, 0.4197, 0.6875, 0.5043, 0.625, 0.5043, 0.625, 0.5043, 0.6875, 0.5043, 0.5283, 0.1582, 0.5803, 0.08029, 0.5803, 0.08029, 0.5283, 0.1582, 0.625, 0.5043, 0.5625, 0.5043, 0.5625, 0.5043, 0.625, 0.5043, 0.8418, 0.02827, 0.9197, 0.08029, 0.9197, 0.08029, 0.8418, 0.02827, 0.75, 0.49, 0.6582, 0.4717, 0.6582, 0.4717, 0.75, 0.49, 0.5625, 0.5043, 0.5, 0.5043, 0.5, 0.5043, 0.5625, 0.5043, 0.9717, 0.3418, 0.9197, 0.4197, 0.9197, 0.4197, 0.9717, 0.3418, 1.0, 0.5238, 1.0, 0.8818, 0.9375, 0.8818, 0.9375, 0.5238, 0.9375, 0.5238, 0.9375, 0.8818, 0.875, 0.8818, 0.875, 0.5238, 0.875, 0.5238, 0.875, 0.8818, 0.8125, 0.8818, 0.8125, 0.5238, 0.8125, 0.5238, 0.8125, 0.8818, 0.75, 0.8818, 0.75, 0.5238, 0.75, 0.5238, 0.75, 0.8818, 0.6875, 0.8818, 0.6875, 0.5238, 0.6875, 0.5238, 0.6875, 0.8818, 0.625, 0.8818, 0.625, 0.5238, 0.625, 0.5238, 0.625, 0.8818, 0.5625, 0.8818, 0.5625, 0.5238, 0.5625, 0.5238, 0.5625, 0.8818, 0.5, 0.8818, 0.5, 0.5238, 0.5, 0.5238, 0.5, 0.8818, 0.4375, 0.8818, 0.4375, 0.5238, 0.4375, 0.5238, 0.4375, 0.8818, 0.375, 0.8818, 0.375, 0.5238, 0.375, 0.5238, 0.375, 0.8818, 0.3125, 0.8818, 0.3125, 0.5238, 0.3125, 0.5238, 0.3125, 0.8818, 0.25, 0.8818, 0.25, 0.5238, 0.25, 0.5238, 0.25, 0.8818, 0.1875, 0.8818, 0.1875, 0.5238, 0.1875, 0.5238, 0.1875, 0.8818, 0.125, 0.8818, 0.125, 0.5238, 0.125, 0.5238, 0.125, 0.8818, 0.0625, 0.8818, 0.0625, 0.5238, 0.0625, 0.5238, 0.0625, 0.8818, 0.0, 0.8818, 0.0, 0.5238])
me_x.materials.append(mat_002)
me_x.use_remesh_fix_poles = True
me_x.use_remesh_preserve_attributes = False
me_x.use_mirror_vertex_groups = False
me_x.update()
me_001_1 = bpy.data.meshes.new('Цилиндр.001')
me_001_1.from_pydata([(0.1755, 0.03459, -0.1249), (0.1989, 0.02992, -0.1249), (0.2188, 0.01663, -0.1249), (0.2321, -0.003264, -0.1249), (0.2368, -0.02673, -0.1249), (0.2321, -0.05019, -0.1249), (0.2188, -0.07008, -0.1249), (0.1989, -0.08337, -0.1249), (0.1755, -0.08804, -0.1249), (0.152, -0.08337, -0.1249), (0.1321, -0.07008, -0.1249), (0.1188, -0.05019, -0.1249), (0.1141, -0.02673, -0.1249), (0.1188, -0.003264, -0.1249), (0.1321, 0.01663, -0.1249), (0.152, 0.02992, -0.1249), (0.1986, 0.02911, -0.1249), (0.1986, 0.02915, -0.1323), (0.2182, 0.01601, -0.1249), (0.2182, 0.01604, -0.1323), (0.2313, -0.003599, -0.1249), (0.2313, -0.003582, -0.1323), (0.2359, -0.02673, -0.1249), (0.2359, -0.02673, -0.1323), (0.2313, -0.04986, -0.1249), (0.2313, -0.04987, -0.1323), (0.2182, -0.06947, -0.1249), (0.2182, -0.0695, -0.1323), (0.1986, -0.08257, -0.1249), (0.1986, -0.08261, -0.1323), (0.1755, -0.08717, -0.1249), (0.1755, -0.08721, -0.1323), (0.1523, -0.08257, -0.1249), (0.1523, -0.08261, -0.1323), (0.1327, -0.06947, -0.1249), (0.1327, -0.0695, -0.1323), (0.1196, -0.04986, -0.1249), (0.1196, -0.04987, -0.1323), (0.115, -0.02673, -0.1249), (0.115, -0.02673, -0.1323), (0.1196, -0.003599, -0.1249), (0.1196, -0.003582, -0.1323), (0.1327, 0.01601, -0.1249), (0.1327, 0.01604, -0.1323), (0.1523, 0.02911, -0.1249), (0.1523, 0.02915, -0.1323), (0.1755, 0.03375, -0.1323), (0.1755, 0.03371, -0.1249), (0.1755, 0.03464, -0.1356), (0.1989, 0.02997, -0.1356), (0.1989, 0.02996, -0.134), (0.2188, 0.01667, -0.1356), (0.2188, 0.01666, -0.134), (0.2322, -0.003244, -0.1356), (0.2321, -0.003247, -0.134), (0.2368, -0.02673, -0.1356), (0.2368, -0.02673, -0.134), (0.2322, -0.05021, -0.1356), (0.2321, -0.05021, -0.134), (0.2188, -0.07012, -0.1356), (0.2188, -0.07011, -0.134), (0.1989, -0.08342, -0.1356), (0.1989, -0.08341, -0.134), (0.1755, -0.08809, -0.1356), (0.1755, -0.08808, -0.134), (0.152, -0.08342, -0.1356), (0.152, -0.08341, -0.134), (0.1321, -0.07012, -0.1356), (0.1321, -0.07011, -0.134), (0.1188, -0.05021, -0.1356), (0.1188, -0.05021, -0.134), (0.1141, -0.02673, -0.1356), (0.1141, -0.02673, -0.134), (0.1188, -0.003244, -0.1356), (0.1188, -0.003247, -0.134), (0.1321, 0.01667, -0.1356), (0.1321, 0.01666, -0.134), (0.152, 0.02997, -0.1356), (0.152, 0.02996, -0.134), (0.1755, 0.03463, -0.134), (0.1749, 0.03965, 0.0319), (0.2, 0.03466, 0.0319), (0.2213, 0.02045, 0.0319), (0.2355, -0.0008097, 0.0319), (0.2405, -0.02589, 0.0319), (0.2355, -0.05097, 0.0319), (0.2213, -0.07223, 0.0319), (0.2, -0.08644, 0.0319), (0.1749, -0.09143, 0.0319), (0.1498, -0.08644, 0.0319), (0.1286, -0.07223, 0.0319), (0.1144, -0.05097, 0.0319), (0.1094, -0.02589, 0.0319), (0.1144, -0.0008097, 0.0319), (0.1286, 0.02045, 0.0319), (0.1498, 0.03466, 0.0319), (0.1755, 0.0412, 0.03333), (0.2015, 0.03603, 0.03333), (0.2235, 0.02131, 0.03333), (0.2382, -0.0007318, 0.03333), (0.2434, -0.02673, 0.03333), (0.2382, -0.05272, 0.03333), (0.2235, -0.07476, 0.03333), (0.2015, -0.08949, 0.03333), (0.1755, -0.09466, 0.03333), (0.1495, -0.08949, 0.03333), (0.1274, -0.07476, 0.03333), (0.1127, -0.05272, 0.03333), (0.1075, -0.02673, 0.03333), (0.1127, -0.0007317, 0.03333), (0.1274, 0.02131, 0.03333), (0.1495, 0.03603, 0.03333)], [], [(13, 14, 42, 40), (12, 13, 40, 38), (11, 12, 38, 36), (10, 11, 36, 34), (9, 10, 34, 32), (8, 9, 32, 30), (7, 8, 30, 28), (46, 47, 16, 17), (17, 16, 18, 19), (19, 18, 20, 21), (21, 20, 22, 23), (23, 22, 24, 25), (25, 24, 26, 27), (27, 26, 28, 29), (29, 28, 30, 31), (31, 30, 32, 33), (33, 32, 34, 35), (35, 34, 36, 37), (37, 36, 38, 39), (39, 38, 40, 41), (41, 40, 42, 43), (43, 42, 44, 45), (45, 44, 47, 46), (0, 1, 16, 47), (14, 15, 44, 42), (1, 2, 18, 16), (15, 0, 47, 44), (2, 3, 20, 18), (3, 4, 22, 20), (4, 5, 24, 22), (5, 6, 26, 24), (6, 7, 28, 26), (48, 79, 50, 49), (49, 50, 52, 51), (51, 52, 54, 53), (53, 54, 56, 55), (55, 56, 58, 57), (57, 58, 60, 59), (59, 60, 62, 61), (61, 62, 64, 63), (63, 64, 66, 65), (65, 66, 68, 67), (67, 68, 70, 69), (69, 70, 72, 71), (71, 72, 74, 73), (73, 74, 76, 75), (75, 76, 78, 77), (77, 78, 79, 48), (0, 96, 97, 1), (1, 97, 98, 2), (2, 98, 99, 3), (3, 99, 100, 4), (4, 100, 101, 5), (5, 101, 102, 6), (6, 102, 103, 7), (7, 103, 104, 8), (8, 104, 105, 9), (9, 105, 106, 10), (10, 106, 107, 11), (11, 107, 108, 12), (12, 108, 109, 13), (13, 109, 110, 14), (14, 110, 111, 15), (15, 111, 96, 0), (80, 95, 94, 93, 92, 91, 90, 89, 88, 87, 86, 85, 84, 83, 82, 81), (80, 81, 97, 96), (81, 82, 98, 97), (82, 83, 99, 98), (83, 84, 100, 99), (84, 85, 101, 100), (85, 86, 102, 101), (86, 87, 103, 102), (87, 88, 104, 103), (88, 89, 105, 104), (89, 90, 106, 105), (90, 91, 107, 106), (91, 92, 108, 107), (92, 93, 109, 108), (93, 94, 110, 109), (94, 95, 111, 110), (95, 80, 96, 111)])
_uv = me_001_1.uv_layers.new(name='UVКарта')
_uv.uv.foreach_set('vector', [0.1875, 0.5238, 0.125, 0.5238, 0.125, 0.5238, 0.1875, 0.5238, 0.25, 0.5238, 0.1875, 0.5238, 0.1875, 0.5238, 0.25, 0.5238, 0.3125, 0.5238, 0.25, 0.5238, 0.25, 0.5238, 0.3125, 0.5238, 0.375, 0.5238, 0.3125, 0.5238, 0.3125, 0.5238, 0.375, 0.5238, 0.4375, 0.5238, 0.375, 0.5238, 0.375, 0.5238, 0.4375, 0.5238, 0.5, 0.5238, 0.4375, 0.5238, 0.4375, 0.5238, 0.5, 0.5238, 0.5625, 0.5238, 0.5, 0.5238, 0.5, 0.5238, 0.5625, 0.5238, 1.0, 0.5043, 1.0, 0.5238, 0.9375, 0.5238, 0.9375, 0.5043, 0.9375, 0.5043, 0.9375, 0.5238, 0.875, 0.5238, 0.875, 0.5043, 0.875, 0.5043, 0.875, 0.5238, 0.8125, 0.5238, 0.8125, 0.5043, 0.8125, 0.5043, 0.8125, 0.5238, 0.75, 0.5238, 0.75, 0.5043, 0.75, 0.5043, 0.75, 0.5238, 0.6875, 0.5238, 0.6875, 0.5043, 0.6875, 0.5043, 0.6875, 0.5238, 0.625, 0.5238, 0.625, 0.5043, 0.625, 0.5043, 0.625, 0.5238, 0.5625, 0.5238, 0.5625, 0.5043, 0.5625, 0.5043, 0.5625, 0.5238, 0.5, 0.5238, 0.5, 0.5043, 0.5, 0.5043, 0.5, 0.5238, 0.4375, 0.5238, 0.4375, 0.5043, 0.4375, 0.5043, 0.4375, 0.5238, 0.375, 0.5238, 0.375, 0.5043, 0.375, 0.5043, 0.375, 0.5238, 0.3125, 0.5238, 0.3125, 0.5043, 0.3125, 0.5043, 0.3125, 0.5238, 0.25, 0.5238, 0.25, 0.5043, 0.25, 0.5043, 0.25, 0.5238, 0.1875, 0.5238, 0.1875, 0.5043, 0.1875, 0.5043, 0.1875, 0.5238, 0.125, 0.5238, 0.125, 0.5043, 0.125, 0.5043, 0.125, 0.5238, 0.0625, 0.5238, 0.0625, 0.5043, 0.0625, 0.5043, 0.0625, 0.5238, 0.0, 0.5238, 0.0, 0.5043, 1.0, 0.5238, 0.9375, 0.5238, 0.9375, 0.5238, 1.0, 0.5238, 0.125, 0.5238, 0.0625, 0.5238, 0.0625, 0.5238, 0.125, 0.5238, 0.9375, 0.5238, 0.875, 0.5238, 0.875, 0.5238, 0.9375, 0.5238, 0.0625, 0.5238, 0.0, 0.5238, 0.0, 0.5238, 0.0625, 0.5238, 0.875, 0.5238, 0.8125, 0.5238, 0.8125, 0.5238, 0.875, 0.5238, 0.8125, 0.5238, 0.75, 0.5238, 0.75, 0.5238, 0.8125, 0.5238, 0.75, 0.5238, 0.6875, 0.5238, 0.6875, 0.5238, 0.75, 0.5238, 0.6875, 0.5238, 0.625, 0.5238, 0.625, 0.5238, 0.6875, 0.5238, 0.625, 0.5238, 0.5625, 0.5238, 0.5625, 0.5238, 0.625, 0.5238, 1.0, 0.5, 1.0, 0.5043, 0.9375, 0.5043, 0.9375, 0.5, 0.9375, 0.5, 0.9375, 0.5043, 0.875, 0.5043, 0.875, 0.5, 0.875, 0.5, 0.875, 0.5043, 0.8125, 0.5043, 0.8125, 0.5, 0.8125, 0.5, 0.8125, 0.5043, 0.75, 0.5043, 0.75, 0.5, 0.75, 0.5, 0.75, 0.5043, 0.6875, 0.5043, 0.6875, 0.5, 0.6875, 0.5, 0.6875, 0.5043, 0.625, 0.5043, 0.625, 0.5, 0.625, 0.5, 0.625, 0.5043, 0.5625, 0.5043, 0.5625, 0.5, 0.5625, 0.5, 0.5625, 0.5043, 0.5, 0.5043, 0.5, 0.5, 0.5, 0.5, 0.5, 0.5043, 0.4375, 0.5043, 0.4375, 0.5, 0.4375, 0.5, 0.4375, 0.5043, 0.375, 0.5043, 0.375, 0.5, 0.375, 0.5, 0.375, 0.5043, 0.3125, 0.5043, 0.3125, 0.5, 0.3125, 0.5, 0.3125, 0.5043, 0.25, 0.5043, 0.25, 0.5, 0.25, 0.5, 0.25, 0.5043, 0.1875, 0.5043, 0.1875, 0.5, 0.1875, 0.5, 0.1875, 0.5043, 0.125, 0.5043, 0.125, 0.5, 0.125, 0.5, 0.125, 0.5043, 0.0625, 0.5043, 0.0625, 0.5, 0.0625, 0.5, 0.0625, 0.5043, 0.0, 0.5043, 0.0, 0.5, 1.0, 0.5238, 1.0, 0.8818, 0.9375, 0.8818, 0.9375, 0.5238, 0.9375, 0.5238, 0.9375, 0.8818, 0.875, 0.8818, 0.875, 0.5238, 0.875, 0.5238, 0.875, 0.8818, 0.8125, 0.8818, 0.8125, 0.5238, 0.8125, 0.5238, 0.8125, 0.8818, 0.75, 0.8818, 0.75, 0.5238, 0.75, 0.5238, 0.75, 0.8818, 0.6875, 0.8818, 0.6875, 0.5238, 0.6875, 0.5238, 0.6875, 0.8818, 0.625, 0.8818, 0.625, 0.5238, 0.625, 0.5238, 0.625, 0.8818, 0.5625, 0.8818, 0.5625, 0.5238, 0.5625, 0.5238, 0.5625, 0.8818, 0.5, 0.8818, 0.5, 0.5238, 0.5, 0.5238, 0.5, 0.8818, 0.4375, 0.8818, 0.4375, 0.5238, 0.4375, 0.5238, 0.4375, 0.8818, 0.375, 0.8818, 0.375, 0.5238, 0.375, 0.5238, 0.375, 0.8818, 0.3125, 0.8818, 0.3125, 0.5238, 0.3125, 0.5238, 0.3125, 0.8818, 0.25, 0.8818, 0.25, 0.5238, 0.25, 0.5238, 0.25, 0.8818, 0.1875, 0.8818, 0.1875, 0.5238, 0.1875, 0.5238, 0.1875, 0.8818, 0.125, 0.8818, 0.125, 0.5238, 0.125, 0.5238, 0.125, 0.8818, 0.0625, 0.8818, 0.0625, 0.5238, 0.0625, 0.5238, 0.0625, 0.8818, 0.0, 0.8818, 0.0, 0.5238, 0.05921, 0.8818, 0.07693, 0.8818, 0.1352, 0.8818, 0.195, 0.8818, 0.2554, 0.8818, 0.3162, 0.8818, 0.3772, 0.8818, 0.4382, 0.8818, 0.4993, 0.8818, 0.5603, 0.8818, 0.6213, 0.8818, 0.6821, 0.8818, 0.7425, 0.8818, 0.8023, 0.8818, 0.8606, 0.8818, 0.8783, 0.8818, 0.05921, 0.8818, 0.8783, 0.8818, 0.9375, 0.8818, 0.0, 0.8818, 0.8783, 0.8818, 0.8606, 0.8818, 0.875, 0.8818, 0.9375, 0.8818, 0.8606, 0.8818, 0.8023, 0.8818, 0.8125, 0.8818, 0.875, 0.8818, 0.8023, 0.8818, 0.7425, 0.8818, 0.75, 0.8818, 0.8125, 0.8818, 0.7425, 0.8818, 0.6821, 0.8818, 0.6875, 0.8818, 0.75, 0.8818, 0.6821, 0.8818, 0.6213, 0.8818, 0.625, 0.8818, 0.6875, 0.8818, 0.6213, 0.8818, 0.5603, 0.8818, 0.5625, 0.8818, 0.625, 0.8818, 0.5603, 0.8818, 0.4993, 0.8818, 0.5, 0.8818, 0.5625, 0.8818, 0.4993, 0.8818, 0.4382, 0.8818, 0.4375, 0.8818, 0.5, 0.8818, 0.4382, 0.8818, 0.3772, 0.8818, 0.375, 0.8818, 0.4375, 0.8818, 0.3772, 0.8818, 0.3162, 0.8818, 0.3125, 0.8818, 0.375, 0.8818, 0.3162, 0.8818, 0.2554, 0.8818, 0.25, 0.8818, 0.3125, 0.8818, 0.2554, 0.8818, 0.195, 0.8818, 0.1875, 0.8818, 0.25, 0.8818, 0.195, 0.8818, 0.1352, 0.8818, 0.125, 0.8818, 0.1875, 0.8818, 0.1352, 0.8818, 0.07693, 0.8818, 0.0625, 0.8818, 0.125, 0.8818, 0.07693, 0.8818, 0.05921, 0.8818, 0.0, 0.8818, 0.0625, 0.8818])
me_001_1.materials.append(mat_004)
me_001_1.use_remesh_fix_poles = True
me_001_1.use_remesh_preserve_attributes = False
me_001_1.use_mirror_vertex_groups = False
me_001_1.update()
me_x_1 = bpy.data.meshes.new('Окружность')
me_x_1.from_pydata([(-0.007871, 0.2022, 0.03858), (-0.08441, 0.1869, 0.03858), (-0.1493, 0.1436, 0.03858), (-0.1926, 0.0787, 0.03858), (-0.2079, 0.002164, 0.03858), (-0.1926, -0.07437, 0.03858), (-0.1493, -0.1393, 0.03858), (-0.08441, -0.1826, 0.03858), (-0.007871, -0.1978, 0.03858), (0.06867, -0.1826, 0.03858), (0.1336, -0.1393, 0.03858), (0.1769, -0.07437, 0.03858), (0.1921, 0.002164, 0.03858), (0.1769, 0.0787, 0.03858), (0.1336, 0.1436, 0.03858), (0.06867, 0.1869, 0.03858), (-0.01755, 0.04238, -0.00289), (2.968e-08, 0.04587, -0.00289), (-0.03244, 0.03244, -0.00289), (-0.04238, 0.01755, -0.00289), (-0.04587, -8.832e-09, -0.00289), (-0.04238, -0.01755, -0.00289), (-0.03244, -0.03244, -0.00289), (-0.01755, -0.04238, -0.00289), (6.039e-09, -0.04587, -0.00289), (0.01755, -0.04238, -0.00289), (0.03244, -0.03244, -0.00289), (0.04238, -0.01755, -0.00289), (0.04587, 3.964e-09, -0.00289), (0.04238, 0.01755, -0.00289), (0.03244, 0.03244, -0.00289), (0.01755, 0.04238, -0.00289), (-0.0531, 0.1282, 0.007566), (9.769e-09, 0.1388, 0.007566), (-0.09812, 0.09812, 0.007566), (-0.1282, 0.0531, 0.007566), (-0.1388, -9.673e-09, 0.007566), (-0.1282, -0.0531, 0.007566), (-0.09812, -0.09812, 0.007566), (-0.0531, -0.1282, 0.007566), (-1.81e-08, -0.1388, 0.007566), (0.0531, -0.1282, 0.007566), (0.09812, -0.09812, 0.007566), (0.1282, -0.0531, 0.007566), (0.1388, -3.197e-09, 0.007566), (0.1282, 0.0531, 0.007566), (0.09812, 0.09812, 0.007566), (0.0531, 0.1282, 0.007566), (-0.03873, 0.0935, 0.002279), (1.833e-08, 0.1012, 0.002279), (-0.07156, 0.07156, 0.002279), (-0.0935, 0.03873, 0.002279), (-0.1012, -9.673e-09, 0.002279), (-0.0935, -0.03873, 0.002279), (-0.07156, -0.07156, 0.002279), (-0.03873, -0.0935, 0.002279), (-7.832e-09, -0.1012, 0.002279), (0.03873, -0.0935, 0.002279), (0.07156, -0.07156, 0.002279), (0.0935, -0.03873, 0.002279), (0.1012, -2.341e-09, 0.002279), (0.0935, 0.03873, 0.002279), (0.07156, 0.07156, 0.002279), (0.03873, 0.0935, 0.002279), (-0.08292, 0.1834, 0.03858), (-0.007871, 0.1983, 0.03858), (-0.1466, 0.1408, 0.03858), (-0.1891, 0.07722, 0.03858), (-0.204, 0.002164, 0.03858), (-0.1891, -0.07289, 0.03858), (-0.1466, -0.1365, 0.03858), (-0.08292, -0.179, 0.03858), (-0.007871, -0.194, 0.03858), (0.06718, -0.179, 0.03858), (0.1308, -0.1365, 0.03858), (0.1733, -0.07289, 0.03858), (0.1883, 0.002164, 0.03858), (0.1733, 0.07722, 0.03858), (0.1308, 0.1408, 0.03858), (0.06718, 0.1834, 0.03858), (-0.0646, 0.1559, 0.007566), (-0.1194, 0.1194, 0.007566), (-0.1559, 0.0646, 0.007566), (-0.1688, -9.216e-09, 0.007566), (-0.1559, -0.0646, 0.007566), (-0.1194, -0.1194, 0.007566), (-0.0646, -0.1559, 0.007566), (-2.404e-08, -0.1688, 0.007566), (0.0646, -0.1559, 0.007566), (0.1194, -0.1194, 0.007566), (0.1559, -0.0646, 0.007566), (0.1688, -4.593e-10, 0.007566), (0.1559, 0.0646, 0.007566), (0.1194, 0.1194, 0.007566), (0.0646, 0.1559, 0.007566), (4.977e-09, 0.1688, 0.007566), (-0.01889, 0.04561, -0.004368), (2.896e-08, 0.04937, -0.004368), (-0.03491, 0.03491, -0.004368), (-0.04561, 0.01889, -0.004368), (-0.04937, -8.885e-09, -0.004368), (-0.04561, -0.01889, -0.004368), (-0.03491, -0.03491, -0.004368), (-0.01889, -0.04561, -0.004368), (5.161e-09, -0.04937, -0.004368), (0.01889, -0.04561, -0.004368), (0.03491, -0.03491, -0.004368), (0.04561, -0.01889, -0.004368), (0.04937, 3.565e-09, -0.004368), (0.04561, 0.01889, -0.004368), (0.03491, 0.03491, -0.004368), (0.01889, 0.04561, -0.004368), (2.364e-08, 0.07529, -0.001044), (-0.02881, 0.06956, -0.001044), (-0.05324, 0.05324, -0.001044), (-0.06956, 0.02881, -0.001044), (-0.07529, -9.279e-09, -0.001044), (-0.06956, -0.02881, -0.001044), (-0.05324, -0.05324, -0.001044), (-0.02881, -0.06956, -0.001044), (-1.335e-09, -0.07529, -0.001044), (0.02881, -0.06956, -0.001044), (0.05324, -0.05324, -0.001044), (0.06956, -0.02881, -0.001044), (0.07529, 6.117e-10, -0.001044), (0.06956, 0.02881, -0.001044), (0.05324, 0.05324, -0.001044), (0.02881, 0.06956, -0.001044), (2.305e-08, 0.07819, -0.002006), (-0.02992, 0.07224, -0.002006), (-0.05529, 0.05529, -0.002006), (-0.07224, 0.02992, -0.002006), (-0.07819, -9.323e-09, -0.002006), (-0.07224, -0.02992, -0.002006), (-0.05529, -0.05529, -0.002006), (-0.02992, -0.07224, -0.002006), (-2.064e-09, -0.07819, -0.002006), (0.02992, -0.07224, -0.002006), (0.05529, -0.05529, -0.002006), (0.07224, -0.02992, -0.002006), (0.07819, 2.803e-10, -0.002006), (0.07224, 0.02992, -0.002006), (0.05529, 0.05529, -0.002006), (0.02992, 0.07224, -0.002006)], [], [(16, 18, 19, 20, 21, 22, 23, 24, 25, 26, 27, 28, 29, 30, 31, 17), (64, 65, 0, 1), (66, 64, 1, 2), (67, 66, 2, 3), (68, 67, 3, 4), (69, 68, 4, 5), (70, 69, 5, 6), (71, 70, 6, 7), (72, 71, 7, 8), (73, 72, 8, 9), (74, 73, 9, 10), (75, 74, 10, 11), (76, 75, 11, 12), (77, 76, 12, 13), (78, 77, 13, 14), (79, 78, 14, 15), (65, 79, 15, 0), (48, 49, 33, 32), (50, 48, 32, 34), (51, 50, 34, 35), (52, 51, 35, 36), (53, 52, 36, 37), (54, 53, 37, 38), (55, 54, 38, 39), (56, 55, 39, 40), (57, 56, 40, 41), (58, 57, 41, 42), (59, 58, 42, 43), (60, 59, 43, 44), (61, 60, 44, 45), (62, 61, 45, 46), (63, 62, 46, 47), (49, 63, 47, 33), (129, 128, 49, 48), (130, 129, 48, 50), (131, 130, 50, 51), (132, 131, 51, 52), (133, 132, 52, 53), (134, 133, 53, 54), (135, 134, 54, 55), (136, 135, 55, 56), (137, 136, 56, 57), (138, 137, 57, 58), (139, 138, 58, 59), (140, 139, 59, 60), (141, 140, 60, 61), (142, 141, 61, 62), (143, 142, 62, 63), (128, 143, 63, 49), (95, 94, 79, 65), (94, 93, 78, 79), (93, 92, 77, 78), (92, 91, 76, 77), (91, 90, 75, 76), (90, 89, 74, 75), (89, 88, 73, 74), (88, 87, 72, 73), (87, 86, 71, 72), (86, 85, 70, 71), (85, 84, 69, 70), (84, 83, 68, 69), (83, 82, 67, 68), (82, 81, 66, 67), (81, 80, 64, 66), (80, 95, 65, 64), (32, 33, 95, 80), (34, 32, 80, 81), (35, 34, 81, 82), (36, 35, 82, 83), (37, 36, 83, 84), (38, 37, 84, 85), (39, 38, 85, 86), (40, 39, 86, 87), (41, 40, 87, 88), (42, 41, 88, 89), (43, 42, 89, 90), (44, 43, 90, 91), (45, 44, 91, 92), (46, 45, 92, 93), (47, 46, 93, 94), (33, 47, 94, 95), (17, 31, 111, 97), (31, 30, 110, 111), (30, 29, 109, 110), (29, 28, 108, 109), (28, 27, 107, 108), (27, 26, 106, 107), (26, 25, 105, 106), (25, 24, 104, 105), (24, 23, 103, 104), (23, 22, 102, 103), (22, 21, 101, 102), (21, 20, 100, 101), (20, 19, 99, 100), (19, 18, 98, 99), (18, 16, 96, 98), (16, 17, 97, 96), (97, 111, 127, 112), (111, 110, 126, 127), (110, 109, 125, 126), (109, 108, 124, 125), (108, 107, 123, 124), (107, 106, 122, 123), (106, 105, 121, 122), (105, 104, 120, 121), (104, 103, 119, 120), (103, 102, 118, 119), (102, 101, 117, 118), (101, 100, 116, 117), (100, 99, 115, 116), (99, 98, 114, 115), (98, 96, 113, 114), (96, 97, 112, 113), (112, 127, 143, 128), (127, 126, 142, 143), (126, 125, 141, 142), (125, 124, 140, 141), (124, 123, 139, 140), (123, 122, 138, 139), (122, 121, 137, 138), (121, 120, 136, 137), (120, 119, 135, 136), (119, 118, 134, 135), (118, 117, 133, 134), (117, 116, 132, 133), (116, 115, 131, 132), (115, 114, 130, 131), (114, 113, 129, 130), (113, 112, 128, 129)])
me_x_1.polygons.foreach_set('use_smooth', [True] * 129)
_uv = me_x_1.uv_layers.new(name='UVКарта')
_uv.uv.foreach_set('vector', [0.4237, 0.5635, 0.4081, 0.5253, 0.4084, 0.4841, 0.4245, 0.446, 0.4539, 0.4169, 0.4921, 0.4014, 0.5334, 0.4018, 0.5714, 0.4179, 0.6003, 0.4473, 0.6157, 0.4855, 0.6153, 0.5266, 0.5991, 0.5645, 0.5699, 0.5935, 0.5318, 0.609, 0.4906, 0.6088, 0.4527, 0.5928, 0.08092, 0.7713, 0.2156, 0.9099, 0.21, 0.9178, 0.07279, 0.7765, 0.009569, 0.5926, 0.08092, 0.7713, 0.07279, 0.7765, 9.998e-05, 0.5943, 0.01144, 0.4013, 0.009569, 0.5926, 9.998e-05, 0.5943, 0.002031, 0.3994, 0.08389, 0.2241, 0.01144, 0.4013, 0.002031, 0.3994, 0.07584, 0.2187, 0.2194, 0.08656, 0.08389, 0.2241, 0.07584, 0.2187, 0.214, 0.07849, 0.3984, 0.0109, 0.2194, 0.08656, 0.214, 0.07849, 0.3965, 0.001312, 0.5937, 0.009737, 0.3984, 0.0109, 0.3965, 0.001312, 0.5956, 9.998e-05, 0.7751, 0.08388, 0.5937, 0.009737, 0.5956, 9.998e-05, 0.7805, 0.07569, 0.9144, 0.2223, 0.7751, 0.08388, 0.7805, 0.07569, 0.9226, 0.2168, 0.9902, 0.4043, 0.9144, 0.2223, 0.9226, 0.2168, 0.9999, 0.4024, 0.9902, 0.6028, 0.9902, 0.4043, 0.9999, 0.4024, 0.9999, 0.6049, 0.9104, 0.7839, 0.9902, 0.6028, 0.9999, 0.6049, 0.9184, 0.7895, 0.769, 0.9193, 0.9104, 0.7839, 0.9184, 0.7895, 0.7742, 0.9276, 0.5876, 0.9903, 0.769, 0.9193, 0.7742, 0.9276, 0.5893, 0.9999, 0.3934, 0.9868, 0.5876, 0.9903, 0.5893, 0.9999, 0.3913, 0.9963, 0.2156, 0.9099, 0.3934, 0.9868, 0.3913, 0.9963, 0.21, 0.9178, 0.3143, 0.636, 0.3794, 0.7015, 0.3299, 0.7753, 0.2402, 0.6852, 0.2791, 0.5504, 0.3143, 0.636, 0.2402, 0.6852, 0.1917, 0.5675, 0.2795, 0.4577, 0.2791, 0.5504, 0.1917, 0.5675, 0.1919, 0.44, 0.3154, 0.3722, 0.2795, 0.4577, 0.1919, 0.44, 0.2414, 0.3222, 0.3815, 0.307, 0.3154, 0.3722, 0.2414, 0.3222, 0.3323, 0.2324, 0.4675, 0.2721, 0.3815, 0.307, 0.3323, 0.2324, 0.4508, 0.1843, 0.5603, 0.273, 0.4675, 0.2721, 0.4508, 0.1843, 0.5786, 0.1856, 0.6455, 0.3094, 0.5603, 0.273, 0.5786, 0.1856, 0.696, 0.2358, 0.7101, 0.3756, 0.6455, 0.3094, 0.696, 0.2358, 0.7848, 0.3271, 0.7444, 0.4613, 0.7101, 0.3756, 0.7848, 0.3271, 0.8316, 0.4451, 0.7433, 0.5534, 0.7444, 0.4613, 0.8316, 0.4451, 0.8295, 0.5716, 0.7073, 0.6381, 0.7433, 0.5534, 0.8295, 0.5716, 0.7804, 0.6879, 0.6418, 0.7027, 0.7073, 0.6381, 0.7804, 0.6879, 0.6905, 0.7765, 0.5567, 0.7374, 0.6418, 0.7027, 0.6905, 0.7765, 0.5736, 0.8243, 0.4645, 0.7371, 0.5567, 0.7374, 0.5736, 0.8243, 0.447, 0.824, 0.3794, 0.7015, 0.4645, 0.7371, 0.447, 0.824, 0.3299, 0.7753, 0.3598, 0.6058, 0.4099, 0.6562, 0.3794, 0.7015, 0.3143, 0.636, 0.3329, 0.5399, 0.3598, 0.6058, 0.3143, 0.636, 0.2791, 0.5504, 0.3332, 0.4687, 0.3329, 0.5399, 0.2791, 0.5504, 0.2795, 0.4577, 0.3609, 0.4029, 0.3332, 0.4687, 0.2795, 0.4577, 0.3154, 0.3722, 0.4116, 0.3528, 0.3609, 0.4029, 0.3154, 0.3722, 0.3815, 0.307, 0.4777, 0.326, 0.4116, 0.3528, 0.3815, 0.307, 0.4675, 0.2721, 0.5491, 0.3266, 0.4777, 0.326, 0.4675, 0.2721, 0.5603, 0.273, 0.6146, 0.3546, 0.5491, 0.3266, 0.5603, 0.273, 0.6455, 0.3094, 0.6644, 0.4054, 0.6146, 0.3546, 0.6455, 0.3094, 0.7101, 0.3756, 0.6908, 0.4713, 0.6644, 0.4054, 0.7101, 0.3756, 0.7444, 0.4613, 0.69, 0.5422, 0.6908, 0.4713, 0.7444, 0.4613, 0.7433, 0.5534, 0.6623, 0.6075, 0.69, 0.5422, 0.7433, 0.5534, 0.7073, 0.6381, 0.6119, 0.6572, 0.6623, 0.6075, 0.7073, 0.6381, 0.6418, 0.7027, 0.5463, 0.684, 0.6119, 0.6572, 0.6418, 0.7027, 0.5567, 0.7374, 0.4754, 0.6837, 0.5463, 0.684, 0.5567, 0.7374, 0.4645, 0.7371, 0.4099, 0.6562, 0.4754, 0.6837, 0.4645, 0.7371, 0.3794, 0.7015, 0.2908, 0.8341, 0.4334, 0.8933, 0.3934, 0.9868, 0.2156, 0.9099, 0.4334, 0.8933, 0.5874, 0.8934, 0.5876, 0.9903, 0.3934, 0.9868, 0.5874, 0.8934, 0.7296, 0.8351, 0.769, 0.9193, 0.5876, 0.9903, 0.7296, 0.8351, 0.8389, 0.7273, 0.9104, 0.7839, 0.769, 0.9193, 0.8389, 0.7273, 0.8982, 0.5857, 0.9902, 0.6028, 0.9104, 0.7839, 0.8982, 0.5857, 0.9014, 0.432, 0.9902, 0.4043, 0.9902, 0.6028, 0.9014, 0.432, 0.8443, 0.2882, 0.9144, 0.2223, 0.9902, 0.4043, 0.8443, 0.2882, 0.7361, 0.177, 0.7751, 0.08388, 0.9144, 0.2223, 0.7361, 0.177, 0.5931, 0.1157, 0.5937, 0.009737, 0.7751, 0.08388, 0.5931, 0.1157, 0.4372, 0.1142, 0.3984, 0.0109, 0.5937, 0.009737, 0.4372, 0.1142, 0.2929, 0.173, 0.2194, 0.08656, 0.3984, 0.0109, 0.2929, 0.173, 0.1824, 0.2826, 0.08389, 0.2241, 0.2194, 0.08656, 0.1824, 0.2826, 0.122, 0.4261, 0.01144, 0.4013, 0.08389, 0.2241, 0.122, 0.4261, 0.1223, 0.5814, 0.009569, 0.5926, 0.01144, 0.4013, 0.1223, 0.5814, 0.1814, 0.7246, 0.08092, 0.7713, 0.009569, 0.5926, 0.1814, 0.7246, 0.2908, 0.8341, 0.2156, 0.9099, 0.08092, 0.7713, 0.2402, 0.6852, 0.3299, 0.7753, 0.2908, 0.8341, 0.1814, 0.7246, 0.1917, 0.5675, 0.2402, 0.6852, 0.1814, 0.7246, 0.1223, 0.5814, 0.1919, 0.44, 0.1917, 0.5675, 0.1223, 0.5814, 0.122, 0.4261, 0.2414, 0.3222, 0.1919, 0.44, 0.122, 0.4261, 0.1824, 0.2826, 0.3323, 0.2324, 0.2414, 0.3222, 0.1824, 0.2826, 0.2929, 0.173, 0.4508, 0.1843, 0.3323, 0.2324, 0.2929, 0.173, 0.4372, 0.1142, 0.5786, 0.1856, 0.4508, 0.1843, 0.4372, 0.1142, 0.5931, 0.1157, 0.696, 0.2358, 0.5786, 0.1856, 0.5931, 0.1157, 0.7361, 0.177, 0.7848, 0.3271, 0.696, 0.2358, 0.7361, 0.177, 0.8443, 0.2882, 0.8316, 0.4451, 0.7848, 0.3271, 0.8443, 0.2882, 0.9014, 0.432, 0.8295, 0.5716, 0.8316, 0.4451, 0.9014, 0.432, 0.8982, 0.5857, 0.7804, 0.6879, 0.8295, 0.5716, 0.8982, 0.5857, 0.8389, 0.7273, 0.6905, 0.7765, 0.7804, 0.6879, 0.8389, 0.7273, 0.7296, 0.8351, 0.5736, 0.8243, 0.6905, 0.7765, 0.7296, 0.8351, 0.5874, 0.8934, 0.447, 0.824, 0.5736, 0.8243, 0.5874, 0.8934, 0.4334, 0.8933, 0.3299, 0.7753, 0.447, 0.824, 0.4334, 0.8933, 0.2908, 0.8341, 0.4527, 0.5928, 0.4906, 0.6088, 0.4889, 0.6174, 0.4478, 0.6001, 0.4906, 0.6088, 0.5318, 0.609, 0.5335, 0.6177, 0.4889, 0.6174, 0.5318, 0.609, 0.5699, 0.5935, 0.5747, 0.6008, 0.5335, 0.6177, 0.5699, 0.5935, 0.5991, 0.5645, 0.6064, 0.5694, 0.5747, 0.6008, 0.5991, 0.5645, 0.6153, 0.5266, 0.6239, 0.5284, 0.6064, 0.5694, 0.6153, 0.5266, 0.6157, 0.4855, 0.6244, 0.4838, 0.6239, 0.5284, 0.6157, 0.4855, 0.6003, 0.4473, 0.6077, 0.4425, 0.6244, 0.4838, 0.6003, 0.4473, 0.5714, 0.4179, 0.5764, 0.4106, 0.6077, 0.4425, 0.5714, 0.4179, 0.5334, 0.4018, 0.5352, 0.3931, 0.5764, 0.4106, 0.5334, 0.4018, 0.4921, 0.4014, 0.4905, 0.3927, 0.5352, 0.3931, 0.4921, 0.4014, 0.4539, 0.4169, 0.449, 0.4096, 0.4905, 0.3927, 0.4539, 0.4169, 0.4245, 0.446, 0.4172, 0.441, 0.449, 0.4096, 0.4245, 0.446, 0.4084, 0.4841, 0.3997, 0.4823, 0.4172, 0.441, 0.4084, 0.4841, 0.4081, 0.5253, 0.3994, 0.527, 0.3997, 0.4823, 0.4081, 0.5253, 0.4237, 0.5635, 0.4163, 0.5684, 0.3994, 0.527, 0.4237, 0.5635, 0.4527, 0.5928, 0.4478, 0.6001, 0.4163, 0.5684, 0.4478, 0.6001, 0.4889, 0.6174, 0.4768, 0.6767, 0.4139, 0.6503, 0.4889, 0.6174, 0.5335, 0.6177, 0.5449, 0.677, 0.4768, 0.6767, 0.5335, 0.6177, 0.5747, 0.6008, 0.608, 0.6513, 0.5449, 0.677, 0.5747, 0.6008, 0.6064, 0.5694, 0.6564, 0.6035, 0.608, 0.6513, 0.6064, 0.5694, 0.6239, 0.5284, 0.6831, 0.5408, 0.6564, 0.6035, 0.6239, 0.5284, 0.6244, 0.4838, 0.6838, 0.4726, 0.6831, 0.5408, 0.6244, 0.4838, 0.6077, 0.4425, 0.6584, 0.4093, 0.6838, 0.4726, 0.6077, 0.4425, 0.5764, 0.4106, 0.6106, 0.3605, 0.6584, 0.4093, 0.5764, 0.4106, 0.5352, 0.3931, 0.5476, 0.3337, 0.6106, 0.3605, 0.5352, 0.3931, 0.4905, 0.3927, 0.4791, 0.333, 0.5476, 0.3337, 0.4905, 0.3927, 0.449, 0.4096, 0.4156, 0.3588, 0.4791, 0.333, 0.449, 0.4096, 0.4172, 0.441, 0.3668, 0.4069, 0.4156, 0.3588, 0.4172, 0.441, 0.3997, 0.4823, 0.3402, 0.4701, 0.3668, 0.4069, 0.3997, 0.4823, 0.3994, 0.527, 0.3399, 0.5385, 0.3402, 0.4701, 0.3994, 0.527, 0.4163, 0.5684, 0.3658, 0.6018, 0.3399, 0.5385, 0.4163, 0.5684, 0.4478, 0.6001, 0.4139, 0.6503, 0.3658, 0.6018, 0.4139, 0.6503, 0.4768, 0.6767, 0.4754, 0.6837, 0.4099, 0.6562, 0.4768, 0.6767, 0.5449, 0.677, 0.5463, 0.684, 0.4754, 0.6837, 0.5449, 0.677, 0.608, 0.6513, 0.6119, 0.6572, 0.5463, 0.684, 0.608, 0.6513, 0.6564, 0.6035, 0.6623, 0.6075, 0.6119, 0.6572, 0.6564, 0.6035, 0.6831, 0.5408, 0.69, 0.5422, 0.6623, 0.6075, 0.6831, 0.5408, 0.6838, 0.4726, 0.6908, 0.4713, 0.69, 0.5422, 0.6838, 0.4726, 0.6584, 0.4093, 0.6644, 0.4054, 0.6908, 0.4713, 0.6584, 0.4093, 0.6106, 0.3605, 0.6146, 0.3546, 0.6644, 0.4054, 0.6106, 0.3605, 0.5476, 0.3337, 0.5491, 0.3266, 0.6146, 0.3546, 0.5476, 0.3337, 0.4791, 0.333, 0.4777, 0.326, 0.5491, 0.3266, 0.4791, 0.333, 0.4156, 0.3588, 0.4116, 0.3528, 0.4777, 0.326, 0.4156, 0.3588, 0.3668, 0.4069, 0.3609, 0.4029, 0.4116, 0.3528, 0.3668, 0.4069, 0.3402, 0.4701, 0.3332, 0.4687, 0.3609, 0.4029, 0.3402, 0.4701, 0.3399, 0.5385, 0.3329, 0.5399, 0.3332, 0.4687, 0.3399, 0.5385, 0.3658, 0.6018, 0.3598, 0.6058, 0.3329, 0.5399, 0.3658, 0.6018, 0.4139, 0.6503, 0.4099, 0.6562, 0.3598, 0.6058])
me_x_1.materials.append(mat_006)
me_x_1.use_remesh_fix_poles = True
me_x_1.use_remesh_preserve_attributes = False
me_x_1.use_mirror_vertex_groups = False
me_x_1.update()

# ---- objects
ob_light = bpy.data.objects.new('Light', light_light)
ob_camera = bpy.data.objects.new('Camera', cam_camera)
ob_x = bpy.data.objects.new('Стена', me_001)
ob_x_1 = bpy.data.objects.new('Стол', me_004)
ob_x_2 = bpy.data.objects.new('Стакан', me_x)
ob_001 = bpy.data.objects.new('Стакан.001', me_001_1)
ob_x_3 = bpy.data.objects.new('Окружность', me_x_1)

# ---- transforms, parenting, visibility, modifiers, constraints
ob_light.location = (6.273, -0.4246, 7.742)
ob_light.rotation_euler = (0.5546, -0.1439, 1.73)
ob_light.lock_rotations_4d = False
ob_light.empty_display_type = 'ARROWS'
ob_light.color = (0.0, 0.0, 0.0, 0.0)
ob_light.lineart.crease_threshold = 0.0
ob_camera.location = (0.8949, -0.8104, 0.7998)
ob_camera.rotation_euler = (1.019, -7.529e-07, 0.7381)
ob_camera.lock_rotations_4d = False
ob_camera.empty_display_type = 'ARROWS'
ob_camera.color = (0.0, 0.0, 0.0, 0.0)
ob_camera.display_type = 'WIRE'
ob_camera.lineart.crease_threshold = 0.0
ob_x.location = (0.0, 5.338, 0.0)
ob_x.rotation_euler = (-1.571, 0.0, 0.0)
ob_x.scale = (6.268, 6.268, 6.268)
ob_x.lineart.crease_threshold = 0.0
_m = ob_x.modifiers.new('Объёмность', 'SOLIDIFY')
_m.thickness = 0.02
ob_x_1.location = (0.0, 0.0, -0.1065)
ob_x_1.lineart.crease_threshold = 0.0
ob_x_2.location = (0.0, 0.0, 0.007846)
ob_x_2.rotation_euler = (-3.125, -3.145, 5.39e-05)
ob_x_2.lineart.crease_threshold = 0.0
_m = ob_x_2.modifiers.new('Объёмность', 'SOLIDIFY')
_m.thickness = 0.002
ob_001.parent = ob_x_2
ob_001.matrix_parent_inverse = Matrix(((-1.0, -5.39e-05, -0.003161, 2.48e-05), (-1.607e-08, -0.9999, 0.01705, -0.0001338), (-0.003162, 0.01705, 0.9998, -0.007845), (0.0, 0.0, -0.0, 1.0)))
ob_001.location = (0.1754, -0.02542, 0.03303)
ob_001.rotation_euler = (0.01705, 0.003161, -3.142)
ob_001.lineart.crease_threshold = 0.0
ob_x_3.location = (0.2837, 0.1281, -0.09276)
ob_x_3.lineart.crease_threshold = 0.0
_m = ob_x_3.modifiers.new('Объёмность', 'SOLIDIFY')
_m.thickness = 0.002
_m = ob_x_3.modifiers.new('Подразделения', 'SUBSURF')
_m.uv_smooth = 'PRESERVE_CORNERS'

# ---- collection membership
col_collection.objects.link(ob_light)
col_collection.objects.link(ob_camera)
col_collection.objects.link(ob_x)
col_collection.objects.link(ob_x_1)
col_x.objects.link(ob_x_2)
col_x.objects.link(ob_001)
col_x.objects.link(ob_x_3)

# ---- scene / render settings (as saved in the file)
scene.camera = ob_camera
scene.frame_start = 1; scene.frame_end = 250; scene.frame_set(1)
scene.render.engine = 'CYCLES'
scene.cycles.use_denoising = False
scene.cycles.samples = 128
scene.cycles.sampling_pattern = 'TABULATED_SOBOL'
scene.cycles.use_adaptive_sampling = False
scene.cycles.use_light_tree = False
scene.view_settings.view_transform = 'Filmic'
bpy.context.view_layer.update()
